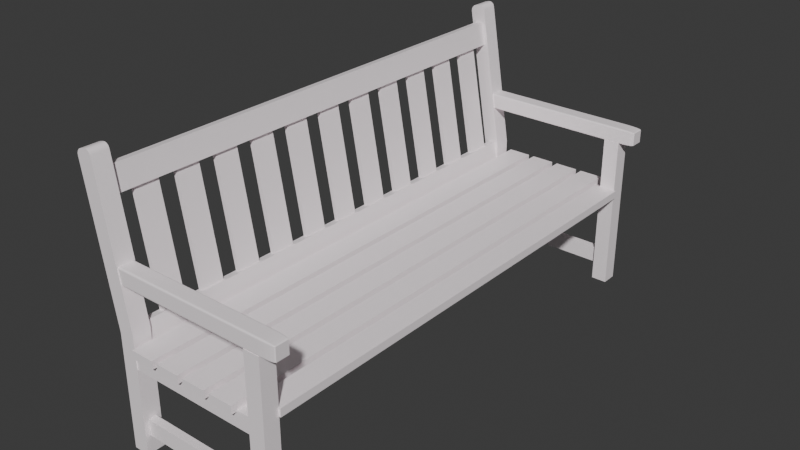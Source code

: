 # Source: skameika.blend  (saved by Blender 4.0.36; exported with 4.5.12 LTS)
import bpy
from mathutils import Matrix  # noqa: F401  (used for matrix-valued properties, if any)

bpy.ops.wm.read_factory_settings(use_empty=True)
scene = bpy.context.scene
scene.name = 'Scene'

# ---- collections
col_collection = bpy.data.collections.new('Collection'); scene.collection.children.link(col_collection)

# ---- materials (node trees are filled in below, after node groups)
mat_material = bpy.data.materials.new('Material')
mat_material.alpha_threshold = 0.0
mat_material.use_transparent_shadow = False
mat_material.roughness = 0.5
mat_material.line_color = (0.0, 0.0, 0.0, 1.0)

# ---- node groups
ng_auto_smooth = bpy.data.node_groups.new('Auto Smooth', 'GeometryNodeTree')
_s = ng_auto_smooth.interface.new_socket(name='Geometry', in_out='OUTPUT', socket_type='NodeSocketGeometry')
_s = ng_auto_smooth.interface.new_socket(name='Geometry', in_out='INPUT', socket_type='NodeSocketGeometry')
_s = ng_auto_smooth.interface.new_socket(name='Angle', in_out='INPUT', socket_type='NodeSocketFloat')
_s.subtype = 'ANGLE'
_s.min_value = 0.0
_s.max_value = 3.142
ng_auto_smooth.is_modifier = True
_N = ng_auto_smooth.nodes; _L = ng_auto_smooth.links
n0 = _N.new('NodeGroupOutput'); n0.name = 'Group Output'; n0.location = (480, -100)
n1 = _N.new('NodeGroupInput'); n1.name = 'Group Input'; n1.location = (-420, -300)
n2 = _N.new('NodeGroupInput'); n2.name = 'Group Input.001'; n2.location = (-60, -100)
n3 = _N.new('GeometryNodeSetShadeSmooth'); n3.name = 'Set Shade Smooth'; n3.location = (120, -100)
n3.domain = 'EDGE'
n4 = _N.new('GeometryNodeSetShadeSmooth'); n4.name = 'Set Shade Smooth.001'; n4.location = (300, -100)
n5 = _N.new('GeometryNodeInputMeshEdgeAngle'); n5.name = 'Edge Angle'; n5.location = (-420, -220)
n6 = _N.new('GeometryNodeInputEdgeSmooth'); n6.name = 'Is Edge Smooth'; n6.location = (-60, -160)
n7 = _N.new('GeometryNodeInputShadeSmooth'); n7.name = 'Is Face Smooth'; n7.location = (-240, -340)
n8 = _N.new('FunctionNodeBooleanMath'); n8.name = 'Boolean Math'; n8.location = (-60, -220)
n9 = _N.new('FunctionNodeCompare'); n9.name = 'Compare'; n9.location = (-240, -180)
n9.operation = 'LESS_EQUAL'
_L.new(n5.outputs[0], n9.inputs[0])
_L.new(n4.outputs[0], n0.inputs[0])
_L.new(n1.outputs[1], n9.inputs[1])
_L.new(n9.outputs[0], n8.inputs[0])
_L.new(n7.outputs[0], n8.inputs[1])
_L.new(n2.outputs[0], n3.inputs[0])
_L.new(n6.outputs[0], n3.inputs[1])
_L.new(n3.outputs[0], n4.inputs[0])
_L.new(n8.outputs[0], n3.inputs[2])
n0.is_active_output = True

# ---- material node trees
mat_material.use_nodes = True; mat_material.node_tree.nodes.clear()
_N = mat_material.node_tree.nodes; _L = mat_material.node_tree.links
n0 = _N.new('ShaderNodeOutputMaterial'); n0.name = 'Material Output'; n0.location = (300, 300)
n1 = _N.new('ShaderNodeBsdfPrincipled'); n1.name = 'Principled BSDF'; n1.location = (10, 300)
n1.inputs[0].default_value = (1.0, 0.9234, 0.9526, 1.0)
n1.inputs[3].default_value = 1.45
_L.new(n1.outputs[0], n0.inputs[0])
n0.is_active_output = True

# ---- world
world_world = bpy.data.worlds.new('World'); scene.world = world_world
world_world.use_nodes = True; world_world.node_tree.nodes.clear()
_N = world_world.node_tree.nodes; _L = world_world.node_tree.links
n0 = _N.new('ShaderNodeOutputWorld'); n0.name = 'World Output'; n0.location = (300, 300)
n1 = _N.new('ShaderNodeBackground'); n1.name = 'Background'; n1.location = (10, 300)
n1.inputs[0].default_value = (0.05088, 0.05088, 0.05088, 1.0)
_L.new(n1.outputs[0], n0.inputs[0])
n0.is_active_output = True
world_world.color = (0.05088, 0.05088, 0.05088)
world_world.use_sun_shadow = False
world_world.sun_shadow_jitter_overblur = 0.0

# ---- meshes
me_cube = bpy.data.meshes.new('Cube')
me_cube.from_pydata([(1.0, 1.0, 1.0), (1.0, 1.0, -1.0), (1.0, -1.0, 1.0), (1.0, -1.0, -1.0), (-1.0, 1.0, 1.0), (-1.0, 1.0, -1.0), (-1.0, -1.0, 1.0), (-1.0, -1.0, -1.0)], [], [(0, 4, 6, 2), (3, 2, 6, 7), (7, 6, 4, 5), (5, 1, 3, 7), (1, 0, 2, 3), (5, 4, 0, 1)])
_uv = me_cube.uv_layers.new(name='UVMap')
_uv.uv.foreach_set('vector', [0.625, 0.5, 0.875, 0.5, 0.875, 0.75, 0.625, 0.75, 0.375, 0.75, 0.625, 0.75, 0.625, 1.0, 0.375, 1.0, 0.375, 0.0, 0.625, 0.0, 0.625, 0.25, 0.375, 0.25, 0.125, 0.5, 0.375, 0.5, 0.375, 0.75, 0.125, 0.75, 0.375, 0.5, 0.625, 0.5, 0.625, 0.75, 0.375, 0.75, 0.375, 0.25, 0.625, 0.25, 0.625, 0.5, 0.375, 0.5])
me_cube.materials.append(mat_material)
me_cube.use_mirror_vertex_groups = False
me_cube.update()
me_cube_001 = bpy.data.meshes.new('Cube.001')
me_cube_001.from_pydata([(1.0, 1.0, 1.0), (1.0, 1.0, -1.0), (1.0, -1.0, 1.0), (1.0, -1.0, -1.0), (-1.0, 1.0, 1.0), (-1.0, 1.0, -1.0), (-1.0, -1.0, 1.0), (-1.0, -1.0, -1.0)], [], [(0, 4, 6, 2), (3, 2, 6, 7), (7, 6, 4, 5), (5, 1, 3, 7), (1, 0, 2, 3), (5, 4, 0, 1)])
_uv = me_cube_001.uv_layers.new(name='UVMap')
_uv.uv.foreach_set('vector', [0.625, 0.5, 0.875, 0.5, 0.875, 0.75, 0.625, 0.75, 0.375, 0.75, 0.625, 0.75, 0.625, 1.0, 0.375, 1.0, 0.375, 0.0, 0.625, 0.0, 0.625, 0.25, 0.375, 0.25, 0.125, 0.5, 0.375, 0.5, 0.375, 0.75, 0.125, 0.75, 0.375, 0.5, 0.625, 0.5, 0.625, 0.75, 0.375, 0.75, 0.375, 0.25, 0.625, 0.25, 0.625, 0.5, 0.375, 0.5])
me_cube_001.materials.append(mat_material)
me_cube_001.use_mirror_vertex_groups = False
me_cube_001.update()
me_cube_002 = bpy.data.meshes.new('Cube.002')
me_cube_002.from_pydata([(-0.9473, 0.055, 0.7442), (-0.9457, 0.055, 0.004703), (-0.9473, -0.055, 0.7442), (-0.9457, -0.055, 0.004703), (-1.044, 0.055, 0.7192), (-1.046, 0.055, 0.004703), (-1.044, -0.055, 0.7192), (-1.046, -0.055, 0.004703), (-1.1, -0.055, 1.663), (-1.142, -0.055, 1.69), (-1.105, -0.055, 1.676), (-1.115, -0.055, 1.686), (-1.128, -0.055, 1.691), (-1.168, -0.055, 1.683), (-1.197, -0.055, 1.638), (-1.181, -0.055, 1.677), (-1.191, -0.055, 1.666), (-1.197, -0.055, 1.652), (-1.142, 0.055, 1.69), (-1.1, 0.055, 1.663), (-1.128, 0.055, 1.691), (-1.115, 0.055, 1.686), (-1.105, 0.055, 1.676), (-1.197, 0.055, 1.638), (-1.168, 0.055, 1.683), (-1.197, 0.055, 1.652), (-1.191, 0.055, 1.666), (-1.181, 0.055, 1.677)], [], [(0, 4, 23, 25, 26, 27, 24, 18, 20, 21, 22, 19), (3, 2, 6, 7), (7, 6, 4, 5), (5, 1, 3, 7), (1, 0, 2, 3), (5, 4, 0, 1), (2, 0, 19, 8), (4, 6, 14, 23), (18, 24, 13, 9), (18, 9, 12, 20), (20, 12, 11, 21), (21, 11, 10, 22), (22, 10, 8, 19), (13, 24, 27, 15), (15, 27, 26, 16), (16, 26, 25, 17), (17, 25, 23, 14), (6, 2, 8, 10, 11, 12, 9, 13, 15, 16, 17, 14)])
me_cube_002.polygons.foreach_set('use_smooth', [True] * 18)
_uv = me_cube_002.uv_layers.new(name='UVMap')
_uv.uv.foreach_set('vector', [0.625, 0.5, 0.625, 0.25, 0.625, 0.25, 0.625, 0.257, 0.625, 0.277, 0.625, 0.3068, 0.625, 0.342, 0.625, 0.408, 0.625, 0.4432, 0.625, 0.473, 0.625, 0.493, 0.625, 0.5, 0.375, 0.75, 0.625, 0.75, 0.625, 1.0, 0.375, 1.0, 0.375, 0.0, 0.625, 0.0, 0.625, 0.25, 0.375, 0.25, 0.125, 0.5, 0.375, 0.5, 0.375, 0.75, 0.125, 0.75, 0.375, 0.5, 0.625, 0.5, 0.625, 0.75, 0.375, 0.75, 0.375, 0.25, 0.625, 0.25, 0.625, 0.5, 0.375, 0.5, 0.625, 0.75, 0.625, 0.5, 0.625, 0.5, 0.625, 0.75, 0.625, 0.25, 0.625, 0.0, 0.625, 0.0, 0.625, 0.25, 0.717, 0.5, 0.783, 0.5, 0.783, 0.75, 0.717, 0.75, 0.717, 0.5, 0.717, 0.75, 0.6824, 0.75, 0.6824, 0.5, 0.6824, 0.5, 0.6824, 0.75, 0.625, 0.75, 0.625, 0.5, 0.625, 0.5, 0.625, 0.75, 0.625, 0.75, 0.625, 0.5, 0.625, 0.5, 0.625, 0.75, 0.625, 0.75, 0.625, 0.5, 0.783, 0.75, 0.783, 0.5, 0.8188, 0.5, 0.8188, 0.75, 0.8188, 0.75, 0.8188, 0.5, 0.875, 0.5, 0.875, 0.75, 0.625, 0.0, 0.625, 0.25, 0.625, 0.25, 0.625, 0.0, 0.625, 0.0, 0.625, 0.25, 0.625, 0.25, 0.625, 0.0, 0.625, 1.0, 0.625, 0.75, 0.625, 0.75, 0.625, 0.757, 0.625, 0.777, 0.625, 0.8068, 0.625, 0.842, 0.625, 0.908, 0.625, 0.9432, 0.625, 0.973, 0.625, 0.993, 0.625, 1.0])
me_cube_002.materials.append(mat_material)
me_cube_002.use_mirror_vertex_groups = False
me_cube_002.update()
me_cube_003 = bpy.data.meshes.new('Cube.003')
me_cube_003.from_pydata([(-0.9473, 3.151, 0.7442), (-0.9457, 3.151, 0.004703), (-0.9473, 3.041, 0.7442), (-0.9457, 3.041, 0.004703), (-1.044, 3.151, 0.7192), (-1.046, 3.151, 0.004703), (-1.044, 3.041, 0.7192), (-1.046, 3.041, 0.004703), (-1.1, 3.041, 1.663), (-1.142, 3.041, 1.69), (-1.105, 3.041, 1.676), (-1.115, 3.041, 1.686), (-1.128, 3.041, 1.691), (-1.168, 3.041, 1.683), (-1.197, 3.041, 1.638), (-1.181, 3.041, 1.677), (-1.191, 3.041, 1.666), (-1.197, 3.041, 1.652), (-1.142, 3.151, 1.69), (-1.1, 3.151, 1.663), (-1.128, 3.151, 1.691), (-1.115, 3.151, 1.686), (-1.105, 3.151, 1.676), (-1.197, 3.151, 1.638), (-1.168, 3.151, 1.683), (-1.197, 3.151, 1.652), (-1.191, 3.151, 1.666), (-1.181, 3.151, 1.677)], [], [(4, 6, 14, 23), (3, 2, 6, 7), (7, 6, 4, 5), (5, 1, 3, 7), (1, 0, 2, 3), (5, 4, 0, 1), (2, 0, 19, 8), (18, 24, 13, 9), (0, 4, 23, 25, 26, 27, 24, 18, 20, 21, 22, 19), (18, 9, 12, 20), (20, 12, 11, 21), (21, 11, 10, 22), (22, 10, 8, 19), (13, 24, 27, 15), (15, 27, 26, 16), (16, 26, 25, 17), (17, 25, 23, 14), (6, 2, 8, 10, 11, 12, 9, 13, 15, 16, 17, 14)])
me_cube_003.polygons.foreach_set('use_smooth', [True] * 18)
_uv = me_cube_003.uv_layers.new(name='UVMap')
_uv.uv.foreach_set('vector', [0.625, 0.25, 0.625, 0.0, 0.625, 0.0, 0.625, 0.25, 0.375, 0.75, 0.625, 0.75, 0.625, 1.0, 0.375, 1.0, 0.375, 0.0, 0.625, 0.0, 0.625, 0.25, 0.375, 0.25, 0.125, 0.5, 0.375, 0.5, 0.375, 0.75, 0.125, 0.75, 0.375, 0.5, 0.625, 0.5, 0.625, 0.75, 0.375, 0.75, 0.375, 0.25, 0.625, 0.25, 0.625, 0.5, 0.375, 0.5, 0.625, 0.75, 0.625, 0.5, 0.625, 0.5, 0.625, 0.75, 0.717, 0.5, 0.783, 0.5, 0.783, 0.75, 0.717, 0.75, 0.625, 0.5, 0.625, 0.25, 0.625, 0.25, 0.625, 0.257, 0.625, 0.277, 0.625, 0.3068, 0.625, 0.342, 0.625, 0.408, 0.625, 0.4432, 0.625, 0.473, 0.625, 0.493, 0.625, 0.5, 0.717, 0.5, 0.717, 0.75, 0.6824, 0.75, 0.6824, 0.5, 0.6824, 0.5, 0.6824, 0.75, 0.625, 0.75, 0.625, 0.5, 0.625, 0.5, 0.625, 0.75, 0.625, 0.75, 0.625, 0.5, 0.625, 0.5, 0.625, 0.75, 0.625, 0.75, 0.625, 0.5, 0.783, 0.75, 0.783, 0.5, 0.8188, 0.5, 0.8188, 0.75, 0.8188, 0.75, 0.8188, 0.5, 0.875, 0.5, 0.875, 0.75, 0.625, 0.0, 0.625, 0.25, 0.625, 0.25, 0.625, 0.0, 0.625, 0.0, 0.625, 0.25, 0.625, 0.25, 0.625, 0.0, 0.625, 1.0, 0.625, 0.75, 0.625, 0.75, 0.625, 0.757, 0.625, 0.777, 0.625, 0.8068, 0.625, 0.842, 0.625, 0.908, 0.625, 0.9432, 0.625, 0.973, 0.625, 0.993, 0.625, 1.0])
me_cube_003.materials.append(mat_material)
me_cube_003.use_mirror_vertex_groups = False
me_cube_003.update()
me_cube_004 = bpy.data.meshes.new('Cube.004')
me_cube_004.from_pydata([(1.0, 1.0, 1.0), (1.0, 1.0, -1.0), (1.0, -1.0, 1.0), (1.0, -1.0, -1.0), (-1.0, 1.0, 1.0), (-1.0, 1.0, -1.0), (-1.0, -1.0, 1.0), (-1.0, -1.0, -1.0)], [], [(0, 4, 6, 2), (3, 2, 6, 7), (7, 6, 4, 5), (5, 1, 3, 7), (1, 0, 2, 3), (5, 4, 0, 1)])
_uv = me_cube_004.uv_layers.new(name='UVMap')
_uv.uv.foreach_set('vector', [0.625, 0.5, 0.875, 0.5, 0.875, 0.75, 0.625, 0.75, 0.375, 0.75, 0.625, 0.75, 0.625, 1.0, 0.375, 1.0, 0.375, 0.0, 0.625, 0.0, 0.625, 0.25, 0.375, 0.25, 0.125, 0.5, 0.375, 0.5, 0.375, 0.75, 0.125, 0.75, 0.375, 0.5, 0.625, 0.5, 0.625, 0.75, 0.375, 0.75, 0.375, 0.25, 0.625, 0.25, 0.625, 0.5, 0.375, 0.5])
me_cube_004.materials.append(mat_material)
me_cube_004.use_mirror_vertex_groups = False
me_cube_004.update()
me_cube_005 = bpy.data.meshes.new('Cube.005')
me_cube_005.from_pydata([(1.0, 1.0, 1.0), (1.0, 1.0, -1.0), (1.0, -1.0, 1.0), (1.0, -1.0, -1.0), (-1.0, 1.0, 1.0), (-1.0, 1.0, -1.0), (-1.0, -1.0, 1.0), (-1.0, -1.0, -1.0)], [], [(0, 4, 6, 2), (3, 2, 6, 7), (7, 6, 4, 5), (5, 1, 3, 7), (1, 0, 2, 3), (5, 4, 0, 1)])
_uv = me_cube_005.uv_layers.new(name='UVMap')
_uv.uv.foreach_set('vector', [0.625, 0.5, 0.875, 0.5, 0.875, 0.75, 0.625, 0.75, 0.375, 0.75, 0.625, 0.75, 0.625, 1.0, 0.375, 1.0, 0.375, 0.0, 0.625, 0.0, 0.625, 0.25, 0.375, 0.25, 0.125, 0.5, 0.375, 0.5, 0.375, 0.75, 0.125, 0.75, 0.375, 0.5, 0.625, 0.5, 0.625, 0.75, 0.375, 0.75, 0.375, 0.25, 0.625, 0.25, 0.625, 0.5, 0.375, 0.5])
me_cube_005.materials.append(mat_material)
me_cube_005.use_mirror_vertex_groups = False
me_cube_005.update()
me_cube_006 = bpy.data.meshes.new('Cube.006')
me_cube_006.from_pydata([(1.0, 1.0, 1.0), (1.0, 1.0, -1.0), (1.0, -1.0, 1.0), (1.0, -1.0, -1.0), (-1.0, 1.0, 1.0), (-1.0, 1.0, -1.0), (-1.0, -1.0, 1.0), (-1.0, -1.0, -1.0)], [], [(0, 4, 6, 2), (3, 2, 6, 7), (7, 6, 4, 5), (5, 1, 3, 7), (1, 0, 2, 3), (5, 4, 0, 1)])
_uv = me_cube_006.uv_layers.new(name='UVMap')
_uv.uv.foreach_set('vector', [0.625, 0.5, 0.875, 0.5, 0.875, 0.75, 0.625, 0.75, 0.375, 0.75, 0.625, 0.75, 0.625, 1.0, 0.375, 1.0, 0.375, 0.0, 0.625, 0.0, 0.625, 0.25, 0.375, 0.25, 0.125, 0.5, 0.375, 0.5, 0.375, 0.75, 0.125, 0.75, 0.375, 0.5, 0.625, 0.5, 0.625, 0.75, 0.375, 0.75, 0.375, 0.25, 0.625, 0.25, 0.625, 0.5, 0.375, 0.5])
me_cube_006.materials.append(mat_material)
me_cube_006.use_mirror_vertex_groups = False
me_cube_006.update()
me_cube_007 = bpy.data.meshes.new('Cube.007')
me_cube_007.from_pydata([(1.004, 1.0, 0.7986), (1.0, 1.0, -1.0), (1.004, -1.0, 0.7986), (1.0, -1.0, -1.0), (-0.9964, 1.0, 0.7986), (-1.0, 1.0, -1.0), (-0.9964, -1.0, 0.7986), (-1.0, -1.0, -1.0)], [], [(0, 4, 6, 2), (3, 2, 6, 7), (7, 6, 4, 5), (5, 1, 3, 7), (1, 0, 2, 3), (5, 4, 0, 1)])
_uv = me_cube_007.uv_layers.new(name='UVMap')
_uv.uv.foreach_set('vector', [0.625, 0.5, 0.875, 0.5, 0.875, 0.75, 0.625, 0.75, 0.375, 0.75, 0.625, 0.75, 0.625, 1.0, 0.375, 1.0, 0.375, 0.0, 0.625, 0.0, 0.625, 0.25, 0.375, 0.25, 0.125, 0.5, 0.375, 0.5, 0.375, 0.75, 0.125, 0.75, 0.375, 0.5, 0.625, 0.5, 0.625, 0.75, 0.375, 0.75, 0.375, 0.25, 0.625, 0.25, 0.625, 0.5, 0.375, 0.5])
me_cube_007.materials.append(mat_material)
me_cube_007.use_mirror_vertex_groups = False
me_cube_007.update()
me_cube_008 = bpy.data.meshes.new('Cube.008')
me_cube_008.from_pydata([(1.004, 1.0, 0.7986), (1.0, 1.0, -1.0), (1.004, -1.0, 0.7986), (1.0, -1.0, -1.0), (-0.9964, 1.0, 0.7986), (-1.0, 1.0, -1.0), (-0.9964, -1.0, 0.7986), (-1.0, -1.0, -1.0)], [], [(0, 4, 6, 2), (3, 2, 6, 7), (7, 6, 4, 5), (5, 1, 3, 7), (1, 0, 2, 3), (5, 4, 0, 1)])
_uv = me_cube_008.uv_layers.new(name='UVMap')
_uv.uv.foreach_set('vector', [0.625, 0.5, 0.875, 0.5, 0.875, 0.75, 0.625, 0.75, 0.375, 0.75, 0.625, 0.75, 0.625, 1.0, 0.375, 1.0, 0.375, 0.0, 0.625, 0.0, 0.625, 0.25, 0.375, 0.25, 0.125, 0.5, 0.375, 0.5, 0.375, 0.75, 0.125, 0.75, 0.375, 0.5, 0.625, 0.5, 0.625, 0.75, 0.375, 0.75, 0.375, 0.25, 0.625, 0.25, 0.625, 0.5, 0.375, 0.5])
me_cube_008.materials.append(mat_material)
me_cube_008.use_mirror_vertex_groups = False
me_cube_008.update()
me_cube_009 = bpy.data.meshes.new('Cube.009')
me_cube_009.from_pydata([(-1.5, 1.0, 1.086), (-1.5, 1.0, -1.087), (-1.5, -1.0, 1.086), (-1.5, -1.0, -1.087), (-3.5, 1.0, 1.086), (-3.5, 1.0, -1.087), (-3.5, -1.0, 1.086), (-3.5, -1.0, -1.087), (-4.0, 1.0, 1.086), (-4.0, 1.0, -1.087), (-4.0, -1.0, 1.086), (-4.0, -1.0, -1.087), (-6.0, 1.0, 1.086), (-6.0, 1.0, -1.087), (-6.0, -1.0, 1.086), (-6.0, -1.0, -1.087), (-6.5, 1.0, 1.086), (-6.5, 1.0, -1.087), (-6.5, -1.0, 1.086), (-6.5, -1.0, -1.087), (-8.5, 1.0, 1.086), (-8.5, 1.0, -1.087), (-8.5, -1.0, 1.086), (-8.5, -1.0, -1.087), (-9.0, 1.0, 1.086), (-9.0, 1.0, -1.087), (-9.0, -1.0, 1.086), (-9.0, -1.0, -1.087), (-11.0, 1.0, 1.086), (-11.0, 1.0, -1.087), (-11.0, -1.0, 1.086), (-11.0, -1.0, -1.087)], [], [(0, 4, 6, 2), (3, 2, 6, 7), (7, 6, 4, 5), (5, 1, 3, 7), (1, 0, 2, 3), (5, 4, 0, 1), (8, 12, 14, 10), (11, 10, 14, 15), (15, 14, 12, 13), (13, 9, 11, 15), (9, 8, 10, 11), (13, 12, 8, 9), (16, 20, 22, 18), (19, 18, 22, 23), (23, 22, 20, 21), (21, 17, 19, 23), (17, 16, 18, 19), (21, 20, 16, 17), (24, 28, 30, 26), (27, 26, 30, 31), (31, 30, 28, 29), (29, 25, 27, 31), (25, 24, 26, 27), (29, 28, 24, 25)])
_uv = me_cube_009.uv_layers.new(name='UVMap')
_uv.uv.foreach_set('vector', [0.625, 0.5, 0.875, 0.5, 0.875, 0.75, 0.625, 0.75, 0.375, 0.75, 0.625, 0.75, 0.625, 1.0, 0.375, 1.0, 0.375, 0.0, 0.625, 0.0, 0.625, 0.25, 0.375, 0.25, 0.125, 0.5, 0.375, 0.5, 0.375, 0.75, 0.125, 0.75, 0.375, 0.5, 0.625, 0.5, 0.625, 0.75, 0.375, 0.75, 0.375, 0.25, 0.625, 0.25, 0.625, 0.5, 0.375, 0.5, 0.625, 0.5, 0.875, 0.5, 0.875, 0.75, 0.625, 0.75, 0.375, 0.75, 0.625, 0.75, 0.625, 1.0, 0.375, 1.0, 0.375, 0.0, 0.625, 0.0, 0.625, 0.25, 0.375, 0.25, 0.125, 0.5, 0.375, 0.5, 0.375, 0.75, 0.125, 0.75, 0.375, 0.5, 0.625, 0.5, 0.625, 0.75, 0.375, 0.75, 0.375, 0.25, 0.625, 0.25, 0.625, 0.5, 0.375, 0.5, 0.625, 0.5, 0.875, 0.5, 0.875, 0.75, 0.625, 0.75, 0.375, 0.75, 0.625, 0.75, 0.625, 1.0, 0.375, 1.0, 0.375, 0.0, 0.625, 0.0, 0.625, 0.25, 0.375, 0.25, 0.125, 0.5, 0.375, 0.5, 0.375, 0.75, 0.125, 0.75, 0.375, 0.5, 0.625, 0.5, 0.625, 0.75, 0.375, 0.75, 0.375, 0.25, 0.625, 0.25, 0.625, 0.5, 0.375, 0.5, 0.625, 0.5, 0.875, 0.5, 0.875, 0.75, 0.625, 0.75, 0.375, 0.75, 0.625, 0.75, 0.625, 1.0, 0.375, 1.0, 0.375, 0.0, 0.625, 0.0, 0.625, 0.25, 0.375, 0.25, 0.125, 0.5, 0.375, 0.5, 0.375, 0.75, 0.125, 0.75, 0.375, 0.5, 0.625, 0.5, 0.625, 0.75, 0.375, 0.75, 0.375, 0.25, 0.625, 0.25, 0.625, 0.5, 0.375, 0.5])
me_cube_009.materials.append(mat_material)
me_cube_009.use_mirror_vertex_groups = False
me_cube_009.update()
me_cube_010 = bpy.data.meshes.new('Cube.010')
me_cube_010.from_pydata([(1.0, 1.0, 1.0), (1.0, 1.0, -1.0), (1.0, -1.0, 1.0), (1.0, -1.0, -1.0), (-1.0, 1.0, 1.0), (-1.0, 1.0, -1.0), (-1.0, -1.0, 1.0), (-1.0, -1.0, -1.0)], [], [(0, 4, 6, 2), (3, 2, 6, 7), (7, 6, 4, 5), (5, 1, 3, 7), (1, 0, 2, 3), (5, 4, 0, 1)])
_uv = me_cube_010.uv_layers.new(name='UVMap')
_uv.uv.foreach_set('vector', [0.625, 0.5, 0.875, 0.5, 0.875, 0.75, 0.625, 0.75, 0.375, 0.75, 0.625, 0.75, 0.625, 1.0, 0.375, 1.0, 0.375, 0.0, 0.625, 0.0, 0.625, 0.25, 0.375, 0.25, 0.125, 0.5, 0.375, 0.5, 0.375, 0.75, 0.125, 0.75, 0.375, 0.5, 0.625, 0.5, 0.625, 0.75, 0.375, 0.75, 0.375, 0.25, 0.625, 0.25, 0.625, 0.5, 0.375, 0.5])
me_cube_010.materials.append(mat_material)
me_cube_010.use_mirror_vertex_groups = False
me_cube_010.update()
me_cube_011 = bpy.data.meshes.new('Cube.011')
me_cube_011.from_pydata([(1.004, 1.0, 0.7986), (1.0, 1.0, -1.0), (1.004, -1.0, 0.7986), (1.0, -1.0, -1.0), (-0.9964, 1.0, 0.7986), (-1.0, 1.0, -1.0), (-0.9964, -1.0, 0.7986), (-1.0, -1.0, -1.0)], [], [(0, 4, 6, 2), (3, 2, 6, 7), (7, 6, 4, 5), (5, 1, 3, 7), (1, 0, 2, 3), (5, 4, 0, 1)])
_uv = me_cube_011.uv_layers.new(name='UVMap')
_uv.uv.foreach_set('vector', [0.625, 0.5, 0.875, 0.5, 0.875, 0.75, 0.625, 0.75, 0.375, 0.75, 0.625, 0.75, 0.625, 1.0, 0.375, 1.0, 0.375, 0.0, 0.625, 0.0, 0.625, 0.25, 0.375, 0.25, 0.125, 0.5, 0.375, 0.5, 0.375, 0.75, 0.125, 0.75, 0.375, 0.5, 0.625, 0.5, 0.625, 0.75, 0.375, 0.75, 0.375, 0.25, 0.625, 0.25, 0.625, 0.5, 0.375, 0.5])
me_cube_011.materials.append(mat_material)
me_cube_011.use_mirror_vertex_groups = False
me_cube_011.update()
me_cube_012 = bpy.data.meshes.new('Cube.012')
me_cube_012.from_pydata([(1.004, 1.0, 0.7986), (1.0, 1.0, -1.0), (1.004, -1.0, 0.7986), (1.0, -1.0, -1.0), (-0.9964, 1.0, 0.7986), (-1.0, 1.0, -1.0), (-0.9964, -1.0, 0.7986), (-1.0, -1.0, -1.0)], [], [(0, 4, 6, 2), (3, 2, 6, 7), (7, 6, 4, 5), (5, 1, 3, 7), (1, 0, 2, 3), (5, 4, 0, 1)])
_uv = me_cube_012.uv_layers.new(name='UVMap')
_uv.uv.foreach_set('vector', [0.625, 0.5, 0.875, 0.5, 0.875, 0.75, 0.625, 0.75, 0.375, 0.75, 0.625, 0.75, 0.625, 1.0, 0.375, 1.0, 0.375, 0.0, 0.625, 0.0, 0.625, 0.25, 0.375, 0.25, 0.125, 0.5, 0.375, 0.5, 0.375, 0.75, 0.125, 0.75, 0.375, 0.5, 0.625, 0.5, 0.625, 0.75, 0.375, 0.75, 0.375, 0.25, 0.625, 0.25, 0.625, 0.5, 0.375, 0.5])
me_cube_012.materials.append(mat_material)
me_cube_012.use_mirror_vertex_groups = False
me_cube_012.update()
me_cube_013 = bpy.data.meshes.new('Cube.013')
me_cube_013.from_pydata([(1.002, 0.8064, 0.9029), (0.8081, 1.0, 0.9029), (0.987, 0.8805, 0.9029), (0.945, 0.9433, 0.9029), (0.8822, 0.9853, 0.9029), (0.8108, 0.8064, -1.246), (0.8105, 1.0, -1.053), (1.004, 0.8064, -1.053), (0.8107, 0.8805, -1.232), (0.8107, 0.9433, -1.19), (0.8848, 0.8064, -1.232), (0.8867, 0.8823, -1.214), (0.8828, 0.9334, -1.18), (0.9224, 0.9182, -1.165), (0.8846, 0.9853, -1.053), (0.9474, 0.9433, -1.053), (0.8106, 0.9853, -1.127), (0.8866, 0.9675, -1.129), (0.9377, 0.9334, -1.125), (0.9895, 0.8064, -1.127), (0.9476, 0.8064, -1.19), (0.9894, 0.8805, -1.053), (0.9717, 0.8823, -1.129), (0.9377, 0.8785, -1.18), (0.8081, -1.0, 0.9029), (1.002, -0.8064, 0.9029), (0.8822, -0.9853, 0.9029), (0.945, -0.9433, 0.9029), (0.987, -0.8805, 0.9029), (1.004, -0.8064, -1.053), (0.8105, -1.0, -1.053), (0.8108, -0.8064, -1.246), (0.9894, -0.8805, -1.053), (0.9474, -0.9433, -1.053), (0.9895, -0.8064, -1.127), (0.9717, -0.8823, -1.129), (0.9377, -0.9334, -1.125), (0.9224, -0.9182, -1.165), (0.8106, -0.9853, -1.127), (0.8107, -0.9433, -1.19), (0.8846, -0.9853, -1.053), (0.8866, -0.9675, -1.129), (0.8828, -0.9334, -1.18), (0.8848, -0.8064, -1.232), (0.9476, -0.8064, -1.19), (0.8107, -0.8805, -1.232), (0.8867, -0.8823, -1.214), (0.9377, -0.8785, -1.18), (-0.8047, 1.0, 0.9029), (-0.9983, 0.8064, 0.9029), (-0.8788, 0.9853, 0.9029), (-0.9416, 0.9433, 0.9029), (-0.9835, 0.8805, 0.9029), (-0.9959, 0.8064, -1.053), (-0.8022, 1.0, -1.053), (-0.802, 0.8064, -1.246), (-0.9811, 0.8805, -1.053), (-0.9392, 0.9433, -1.053), (-0.981, 0.8064, -1.127), (-0.9632, 0.8823, -1.129), (-0.9292, 0.9334, -1.125), (-0.9139, 0.9182, -1.165), (-0.8022, 0.9853, -1.127), (-0.8021, 0.9433, -1.19), (-0.8763, 0.9853, -1.053), (-0.8781, 0.9675, -1.129), (-0.8742, 0.9334, -1.18), (-0.8761, 0.8064, -1.232), (-0.939, 0.8064, -1.19), (-0.802, 0.8805, -1.232), (-0.878, 0.8823, -1.214), (-0.9292, 0.8785, -1.18), (-0.9983, -0.8064, 0.9029), (-0.8047, -1.0, 0.9029), (-0.9835, -0.8805, 0.9029), (-0.9416, -0.9433, 0.9029), (-0.8788, -0.9853, 0.9029), (-0.802, -0.8064, -1.246), (-0.8022, -1.0, -1.053), (-0.9959, -0.8064, -1.053), (-0.802, -0.8805, -1.232), (-0.8021, -0.9433, -1.19), (-0.8761, -0.8064, -1.232), (-0.878, -0.8823, -1.214), (-0.8742, -0.9334, -1.18), (-0.9139, -0.9182, -1.165), (-0.8763, -0.9853, -1.053), (-0.9392, -0.9433, -1.053), (-0.8022, -0.9853, -1.127), (-0.8781, -0.9675, -1.129), (-0.9292, -0.9334, -1.125), (-0.981, -0.8064, -1.127), (-0.939, -0.8064, -1.19), (-0.9811, -0.8805, -1.053), (-0.9632, -0.8823, -1.129), (-0.9292, -0.8785, -1.18)], [], [(55, 5, 31, 77), (79, 72, 49, 53), (30, 24, 73, 78), (0, 2, 3, 4, 1, 48, 50, 51, 52, 49, 72, 74, 75, 76, 73, 24, 26, 27, 28, 25), (7, 0, 25, 29), (5, 8, 11, 10), (8, 9, 12, 11), (10, 11, 23, 20), (11, 12, 13, 23), (6, 14, 17, 16), (14, 15, 18, 17), (16, 17, 12, 9), (17, 18, 13, 12), (7, 19, 22, 21), (19, 20, 23, 22), (21, 22, 18, 15), (22, 23, 13, 18), (29, 32, 35, 34), (32, 33, 36, 35), (34, 35, 47, 44), (35, 36, 37, 47), (30, 38, 41, 40), (38, 39, 42, 41), (40, 41, 36, 33), (41, 42, 37, 36), (31, 43, 46, 45), (43, 44, 47, 46), (45, 46, 42, 39), (46, 47, 37, 42), (53, 56, 59, 58), (56, 57, 60, 59), (58, 59, 71, 68), (59, 60, 61, 71), (54, 62, 65, 64), (62, 63, 66, 65), (64, 65, 60, 57), (65, 66, 61, 60), (55, 67, 70, 69), (67, 68, 71, 70), (69, 70, 66, 63), (70, 71, 61, 66), (77, 80, 83, 82), (80, 81, 84, 83), (82, 83, 95, 92), (83, 84, 85, 95), (78, 86, 89, 88), (86, 87, 90, 89), (88, 89, 84, 81), (89, 90, 85, 84), (79, 91, 94, 93), (91, 92, 95, 94), (93, 94, 90, 87), (94, 95, 85, 90), (55, 77, 82, 67), (67, 82, 92, 68), (68, 92, 91, 58), (58, 91, 79, 53), (5, 55, 69, 8), (8, 69, 63, 9), (9, 63, 62, 16), (16, 62, 54, 6), (0, 7, 21, 2), (2, 21, 15, 3), (3, 15, 14, 4), (4, 14, 6, 1), (78, 73, 76, 86), (86, 76, 75, 87), (87, 75, 74, 93), (93, 74, 72, 79), (24, 30, 40, 26), (26, 40, 33, 27), (27, 33, 32, 28), (28, 32, 29, 25), (48, 54, 64, 50), (50, 64, 57, 51), (51, 57, 56, 52), (52, 56, 53, 49), (77, 31, 45, 80), (80, 45, 39, 81), (81, 39, 38, 88), (88, 38, 30, 78), (31, 5, 10, 43), (43, 10, 20, 44), (44, 20, 19, 34), (34, 19, 7, 29), (54, 48, 1, 6)])
_uv = me_cube_013.uv_layers.new(name='UVMap')
_uv.uv.foreach_set('vector', [0.1492, 0.5242, 0.3508, 0.5242, 0.3508, 0.7258, 0.1492, 0.7258, 0.3975, 0.0242, 0.625, 0.0242, 0.625, 0.2258, 0.3975, 0.2258, 0.3975, 0.7742, 0.625, 0.7742, 0.625, 0.9758, 0.3975, 0.9758, 0.625, 0.5242, 0.6268, 0.5149, 0.6321, 0.5071, 0.6399, 0.5018, 0.6492, 0.5, 0.8508, 0.5, 0.8601, 0.5018, 0.8679, 0.5071, 0.8732, 0.5149, 0.875, 0.5242, 0.875, 0.7258, 0.8732, 0.7351, 0.8679, 0.7429, 0.8601, 0.7482, 0.8508, 0.75, 0.6492, 0.75, 0.6399, 0.7482, 0.6321, 0.7429, 0.6268, 0.7351, 0.625, 0.7258, 0.3975, 0.5242, 0.625, 0.5242, 0.625, 0.7258, 0.3975, 0.7258, 0.3508, 0.5242, 0.3508, 0.5149, 0.3603, 0.5147, 0.3601, 0.5242, 0.3508, 0.5149, 0.3508, 0.5, 0.3598, 0.5, 0.3603, 0.5147, 0.3601, 0.5242, 0.3603, 0.5147, 0.375, 0.5152, 0.375, 0.5242, 0.3603, 0.5147, 0.3598, 0.5, 0.3748, 0.5034, 0.375, 0.5152, 0.3975, 0.4758, 0.3975, 0.4851, 0.3887, 0.4853, 0.3889, 0.4758, 0.3975, 0.4851, 0.3975, 0.5, 0.3891, 0.5, 0.3887, 0.4853, 0.3889, 0.4758, 0.3887, 0.4853, 0.375, 0.4848, 0.375, 0.4758, 0.3887, 0.4853, 0.3891, 0.5, 0.3748, 0.5034, 0.375, 0.4848, 0.3975, 0.5242, 0.3889, 0.5242, 0.3887, 0.5147, 0.3975, 0.5149, 0.3889, 0.5242, 0.375, 0.5242, 0.375, 0.5152, 0.3887, 0.5147, 0.3975, 0.5149, 0.3887, 0.5147, 0.3891, 0.5, 0.3975, 0.5, 0.3887, 0.5147, 0.375, 0.5152, 0.3748, 0.5034, 0.3891, 0.5, 0.3975, 0.7258, 0.3975, 0.7351, 0.3887, 0.7353, 0.3889, 0.7258, 0.3975, 0.7351, 0.3975, 0.75, 0.3891, 0.75, 0.3887, 0.7353, 0.3889, 0.7258, 0.3887, 0.7353, 0.375, 0.7348, 0.375, 0.7258, 0.3887, 0.7353, 0.3891, 0.75, 0.3782, 0.75, 0.375, 0.7348, 0.3975, 0.7742, 0.3889, 0.7742, 0.3887, 0.7647, 0.3975, 0.7649, 0.3889, 0.7742, 0.375, 0.7742, 0.375, 0.7652, 0.3887, 0.7647, 0.3975, 0.7649, 0.3887, 0.7647, 0.3891, 0.75, 0.3975, 0.75, 0.3887, 0.7647, 0.375, 0.7652, 0.3782, 0.75, 0.3891, 0.75, 0.3508, 0.7258, 0.3601, 0.7258, 0.3603, 0.7353, 0.3508, 0.7351, 0.3601, 0.7258, 0.375, 0.7258, 0.375, 0.7348, 0.3603, 0.7353, 0.3508, 0.7351, 0.3603, 0.7353, 0.3598, 0.75, 0.3508, 0.75, 0.3603, 0.7353, 0.375, 0.7348, 0.3782, 0.75, 0.3598, 0.75, 0.3975, 0.2258, 0.3975, 0.2351, 0.3887, 0.2353, 0.3889, 0.2258, 0.3975, 0.2351, 0.3975, 0.25, 0.3891, 0.25, 0.3887, 0.2353, 0.3889, 0.2258, 0.3887, 0.2353, 0.375, 0.2348, 0.375, 0.2258, 0.3887, 0.2353, 0.3891, 0.25, 0.3845, 0.25, 0.375, 0.2348, 0.3975, 0.2742, 0.3889, 0.2742, 0.3887, 0.2647, 0.3975, 0.2649, 0.3889, 0.2742, 0.375, 0.2742, 0.375, 0.2652, 0.3887, 0.2647, 0.3975, 0.2649, 0.3887, 0.2647, 0.3891, 0.25, 0.3975, 0.25, 0.3887, 0.2647, 0.375, 0.2652, 0.375, 0.2602, 0.3891, 0.25, 0.1492, 0.5242, 0.1399, 0.5242, 0.1397, 0.5147, 0.1492, 0.5149, 0.1399, 0.5242, 0.125, 0.5242, 0.125, 0.5152, 0.1397, 0.5147, 0.1492, 0.5149, 0.1397, 0.5147, 0.1402, 0.5, 0.1492, 0.5, 0.1397, 0.5147, 0.125, 0.5152, 0.125, 0.5102, 0.1402, 0.5, 0.1492, 0.7258, 0.1492, 0.7351, 0.1397, 0.7353, 0.1399, 0.7258, 0.1492, 0.7351, 0.1492, 0.75, 0.1402, 0.75, 0.1397, 0.7353, 0.1399, 0.7258, 0.1397, 0.7353, 0.125, 0.7348, 0.125, 0.7258, 0.1397, 0.7353, 0.1402, 0.75, 0.1352, 0.75, 0.125, 0.7348, 0.3975, 0.9758, 0.3975, 0.9851, 0.3887, 0.9853, 0.3889, 0.9758, 0.3975, 0.9851, 0.3975, 1.0, 0.3891, 1.0, 0.3887, 0.9853, 0.3889, 0.9758, 0.3887, 0.9853, 0.375, 0.9848, 0.375, 0.9758, 0.3887, 0.9853, 0.3891, 1.0, 0.3845, 1.0, 0.375, 0.9848, 0.3975, 0.0242, 0.3889, 0.0242, 0.3887, 0.01471, 0.3975, 0.01494, 0.3889, 0.0242, 0.375, 0.0242, 0.375, 0.01519, 0.3887, 0.01471, 0.3975, 0.01494, 0.3887, 0.01471, 0.3891, 0.0, 0.3975, 0.0, 0.3887, 0.01471, 0.375, 0.01519, 0.375, 0.01023, 0.3891, 0.0, 0.1492, 0.5242, 0.1492, 0.7258, 0.1399, 0.7258, 0.1399, 0.5242, 0.1399, 0.5242, 0.1399, 0.7258, 0.125, 0.7258, 0.125, 0.5242, 0.375, 0.2258, 0.375, 0.0242, 0.3889, 0.0242, 0.3889, 0.2258, 0.3889, 0.2258, 0.3889, 0.0242, 0.3975, 0.0242, 0.3975, 0.2258, 0.3508, 0.5242, 0.1492, 0.5242, 0.1492, 0.5149, 0.3508, 0.5149, 0.3508, 0.5149, 0.1492, 0.5149, 0.1492, 0.5, 0.3508, 0.5, 0.375, 0.4758, 0.375, 0.2742, 0.3889, 0.2742, 0.3889, 0.4758, 0.3889, 0.4758, 0.3889, 0.2742, 0.3975, 0.2742, 0.3975, 0.4758, 0.625, 0.5242, 0.3975, 0.5242, 0.3975, 0.5149, 0.625, 0.5149, 0.625, 0.5149, 0.3975, 0.5149, 0.3975, 0.5, 0.625, 0.5, 0.625, 0.5, 0.3975, 0.5, 0.3975, 0.4851, 0.625, 0.4851, 0.625, 0.4851, 0.3975, 0.4851, 0.3975, 0.4758, 0.625, 0.4758, 0.3975, 0.9758, 0.625, 0.9758, 0.625, 0.9851, 0.3975, 0.9851, 0.3975, 0.9851, 0.625, 0.9851, 0.625, 1.0, 0.3975, 1.0, 0.3975, 0.0, 0.625, 0.0, 0.625, 0.01494, 0.3975, 0.01494, 0.3975, 0.01494, 0.625, 0.01494, 0.625, 0.0242, 0.3975, 0.0242, 0.625, 0.7742, 0.3975, 0.7742, 0.3975, 0.7649, 0.625, 0.7649, 0.625, 0.7649, 0.3975, 0.7649, 0.3975, 0.75, 0.625, 0.75, 0.625, 0.75, 0.3975, 0.75, 0.3975, 0.7351, 0.625, 0.7351, 0.625, 0.7351, 0.3975, 0.7351, 0.3975, 0.7258, 0.625, 0.7258, 0.625, 0.2742, 0.3975, 0.2742, 0.3975, 0.2649, 0.625, 0.2649, 0.625, 0.2649, 0.3975, 0.2649, 0.3975, 0.25, 0.625, 0.25, 0.625, 0.25, 0.3975, 0.25, 0.3975, 0.2351, 0.625, 0.2351, 0.625, 0.2351, 0.3975, 0.2351, 0.3975, 0.2258, 0.625, 0.2258, 0.1492, 0.7258, 0.3508, 0.7258, 0.3508, 0.7351, 0.1492, 0.7351, 0.1492, 0.7351, 0.3508, 0.7351, 0.3508, 0.75, 0.1492, 0.75, 0.375, 0.9758, 0.375, 0.7742, 0.3889, 0.7742, 0.3889, 0.9758, 0.3889, 0.9758, 0.3889, 0.7742, 0.3975, 0.7742, 0.3975, 0.9758, 0.3508, 0.7258, 0.3508, 0.5242, 0.3601, 0.5242, 0.3601, 0.7258, 0.3601, 0.7258, 0.3601, 0.5242, 0.375, 0.5242, 0.375, 0.7258, 0.375, 0.7258, 0.375, 0.5242, 0.3889, 0.5242, 0.3889, 0.7258, 0.3889, 0.7258, 0.3889, 0.5242, 0.3975, 0.5242, 0.3975, 0.7258, 0.3975, 0.2742, 0.625, 0.2742, 0.625, 0.4758, 0.3975, 0.4758])
me_cube_013.materials.append(mat_material)
me_cube_013.use_mirror_vertex_groups = False
me_cube_013.update()
me_cube_014 = bpy.data.meshes.new('Cube.014')
me_cube_014.from_pydata([(0.998, 0.8064, 1.62), (0.8044, 1.0, 1.62), (0.9833, 0.8805, 1.62), (0.9413, 0.9433, 1.62), (0.8785, 0.9853, 1.62), (0.807, 0.8064, -0.5292), (0.8068, 1.0, -0.3356), (1.0, 0.8064, -0.3356), (0.807, 0.8805, -0.5145), (0.807, 0.9433, -0.4725), (0.8811, 0.8064, -0.5145), (0.8829, 0.8823, -0.4967), (0.8791, 0.9334, -0.4626), (0.9187, 0.9182, -0.4474), (0.8809, 0.9853, -0.3356), (0.9437, 0.9433, -0.3356), (0.8069, 0.9853, -0.4097), (0.8828, 0.9675, -0.4115), (0.9339, 0.9334, -0.4077), (0.9858, 0.8064, -0.4097), (0.9439, 0.8064, -0.4725), (0.9857, 0.8805, -0.3356), (0.968, 0.8823, -0.4115), (0.934, 0.8785, -0.4626), (0.8044, -1.0, 1.62), (0.998, -0.8064, 1.62), (0.8785, -0.9853, 1.62), (0.9413, -0.9433, 1.62), (0.9833, -0.8805, 1.62), (1.0, -0.8064, -0.3356), (0.8068, -1.0, -0.3356), (0.807, -0.8064, -0.5292), (0.9857, -0.8805, -0.3356), (0.9437, -0.9433, -0.3356), (0.9858, -0.8064, -0.4097), (0.968, -0.8823, -0.4115), (0.9339, -0.9334, -0.4077), (0.9187, -0.9182, -0.4474), (0.8069, -0.9853, -0.4097), (0.807, -0.9433, -0.4725), (0.8809, -0.9853, -0.3356), (0.8828, -0.9675, -0.4115), (0.8791, -0.9334, -0.4626), (0.8811, -0.8064, -0.5145), (0.9439, -0.8064, -0.4725), (0.807, -0.8805, -0.5145), (0.8829, -0.8823, -0.4967), (0.934, -0.8785, -0.4626), (-0.8084, 1.0, 1.62), (-1.002, 0.8064, 1.62), (-0.8825, 0.9853, 1.62), (-0.9453, 0.9433, 1.62), (-0.9873, 0.8805, 1.62), (-0.9996, 0.8064, -0.3356), (-0.806, 1.0, -0.3356), (-0.8057, 0.8064, -0.5292), (-0.9848, 0.8805, -0.3356), (-0.9429, 0.9433, -0.3356), (-0.9848, 0.8064, -0.4097), (-0.967, 0.8823, -0.4115), (-0.9329, 0.9334, -0.4077), (-0.9176, 0.9182, -0.4474), (-0.8059, 0.9853, -0.4097), (-0.8058, 0.9433, -0.4725), (-0.8801, 0.9853, -0.3356), (-0.8818, 0.9675, -0.4115), (-0.8779, 0.9334, -0.4626), (-0.8798, 0.8064, -0.5145), (-0.9427, 0.8064, -0.4725), (-0.8058, 0.8805, -0.5145), (-0.8817, 0.8823, -0.4967), (-0.9329, 0.8785, -0.4626), (-1.002, -0.8064, 1.62), (-0.8084, -1.0, 1.62), (-0.9873, -0.8805, 1.62), (-0.9453, -0.9433, 1.62), (-0.8825, -0.9853, 1.62), (-0.8057, -0.8064, -0.5292), (-0.806, -1.0, -0.3356), (-0.9996, -0.8064, -0.3356), (-0.8058, -0.8805, -0.5145), (-0.8058, -0.9433, -0.4725), (-0.8798, -0.8064, -0.5145), (-0.8817, -0.8823, -0.4967), (-0.8779, -0.9334, -0.4626), (-0.9176, -0.9182, -0.4474), (-0.8801, -0.9853, -0.3356), (-0.9429, -0.9433, -0.3356), (-0.8059, -0.9853, -0.4097), (-0.8818, -0.9675, -0.4115), (-0.9329, -0.9334, -0.4077), (-0.9848, -0.8064, -0.4097), (-0.9427, -0.8064, -0.4725), (-0.9848, -0.8805, -0.3356), (-0.967, -0.8823, -0.4115), (-0.9329, -0.8785, -0.4626)], [], [(55, 5, 31, 77), (79, 72, 49, 53), (30, 24, 73, 78), (0, 2, 3, 4, 1, 48, 50, 51, 52, 49, 72, 74, 75, 76, 73, 24, 26, 27, 28, 25), (7, 0, 25, 29), (5, 8, 11, 10), (8, 9, 12, 11), (10, 11, 23, 20), (11, 12, 13, 23), (6, 14, 17, 16), (14, 15, 18, 17), (16, 17, 12, 9), (17, 18, 13, 12), (7, 19, 22, 21), (19, 20, 23, 22), (21, 22, 18, 15), (22, 23, 13, 18), (29, 32, 35, 34), (32, 33, 36, 35), (34, 35, 47, 44), (35, 36, 37, 47), (30, 38, 41, 40), (38, 39, 42, 41), (40, 41, 36, 33), (41, 42, 37, 36), (31, 43, 46, 45), (43, 44, 47, 46), (45, 46, 42, 39), (46, 47, 37, 42), (53, 56, 59, 58), (56, 57, 60, 59), (58, 59, 71, 68), (59, 60, 61, 71), (54, 62, 65, 64), (62, 63, 66, 65), (64, 65, 60, 57), (65, 66, 61, 60), (55, 67, 70, 69), (67, 68, 71, 70), (69, 70, 66, 63), (70, 71, 61, 66), (77, 80, 83, 82), (80, 81, 84, 83), (82, 83, 95, 92), (83, 84, 85, 95), (78, 86, 89, 88), (86, 87, 90, 89), (88, 89, 84, 81), (89, 90, 85, 84), (79, 91, 94, 93), (91, 92, 95, 94), (93, 94, 90, 87), (94, 95, 85, 90), (55, 77, 82, 67), (67, 82, 92, 68), (68, 92, 91, 58), (58, 91, 79, 53), (5, 55, 69, 8), (8, 69, 63, 9), (9, 63, 62, 16), (16, 62, 54, 6), (0, 7, 21, 2), (2, 21, 15, 3), (3, 15, 14, 4), (4, 14, 6, 1), (78, 73, 76, 86), (86, 76, 75, 87), (87, 75, 74, 93), (93, 74, 72, 79), (24, 30, 40, 26), (26, 40, 33, 27), (27, 33, 32, 28), (28, 32, 29, 25), (48, 54, 64, 50), (50, 64, 57, 51), (51, 57, 56, 52), (52, 56, 53, 49), (77, 31, 45, 80), (80, 45, 39, 81), (81, 39, 38, 88), (88, 38, 30, 78), (31, 5, 10, 43), (43, 10, 20, 44), (44, 20, 19, 34), (34, 19, 7, 29), (54, 48, 1, 6)])
_uv = me_cube_014.uv_layers.new(name='UVMap')
_uv.uv.foreach_set('vector', [0.1492, 0.5242, 0.3508, 0.5242, 0.3508, 0.7258, 0.1492, 0.7258, 0.3975, 0.0242, 0.625, 0.0242, 0.625, 0.2258, 0.3975, 0.2258, 0.3975, 0.7742, 0.625, 0.7742, 0.625, 0.9758, 0.3975, 0.9758, 0.625, 0.5242, 0.6268, 0.5149, 0.6321, 0.5071, 0.6399, 0.5018, 0.6492, 0.5, 0.8508, 0.5, 0.8601, 0.5018, 0.8679, 0.5071, 0.8732, 0.5149, 0.875, 0.5242, 0.875, 0.7258, 0.8732, 0.7351, 0.8679, 0.7429, 0.8601, 0.7482, 0.8508, 0.75, 0.6492, 0.75, 0.6399, 0.7482, 0.6321, 0.7429, 0.6268, 0.7351, 0.625, 0.7258, 0.3975, 0.5242, 0.625, 0.5242, 0.625, 0.7258, 0.3975, 0.7258, 0.3508, 0.5242, 0.3508, 0.5149, 0.3603, 0.5147, 0.3601, 0.5242, 0.3508, 0.5149, 0.3508, 0.5, 0.3598, 0.5, 0.3603, 0.5147, 0.3601, 0.5242, 0.3603, 0.5147, 0.375, 0.5152, 0.375, 0.5242, 0.3603, 0.5147, 0.3598, 0.5, 0.3748, 0.5034, 0.375, 0.5152, 0.3975, 0.4758, 0.3975, 0.4851, 0.3887, 0.4853, 0.3889, 0.4758, 0.3975, 0.4851, 0.3975, 0.5, 0.3891, 0.5, 0.3887, 0.4853, 0.3889, 0.4758, 0.3887, 0.4853, 0.375, 0.4848, 0.375, 0.4758, 0.3887, 0.4853, 0.3891, 0.5, 0.3748, 0.5034, 0.375, 0.4848, 0.3975, 0.5242, 0.3889, 0.5242, 0.3887, 0.5147, 0.3975, 0.5149, 0.3889, 0.5242, 0.375, 0.5242, 0.375, 0.5152, 0.3887, 0.5147, 0.3975, 0.5149, 0.3887, 0.5147, 0.3891, 0.5, 0.3975, 0.5, 0.3887, 0.5147, 0.375, 0.5152, 0.3748, 0.5034, 0.3891, 0.5, 0.3975, 0.7258, 0.3975, 0.7351, 0.3887, 0.7353, 0.3889, 0.7258, 0.3975, 0.7351, 0.3975, 0.75, 0.3891, 0.75, 0.3887, 0.7353, 0.3889, 0.7258, 0.3887, 0.7353, 0.375, 0.7348, 0.375, 0.7258, 0.3887, 0.7353, 0.3891, 0.75, 0.3782, 0.75, 0.375, 0.7348, 0.3975, 0.7742, 0.3889, 0.7742, 0.3887, 0.7647, 0.3975, 0.7649, 0.3889, 0.7742, 0.375, 0.7742, 0.375, 0.7652, 0.3887, 0.7647, 0.3975, 0.7649, 0.3887, 0.7647, 0.3891, 0.75, 0.3975, 0.75, 0.3887, 0.7647, 0.375, 0.7652, 0.3782, 0.75, 0.3891, 0.75, 0.3508, 0.7258, 0.3601, 0.7258, 0.3603, 0.7353, 0.3508, 0.7351, 0.3601, 0.7258, 0.375, 0.7258, 0.375, 0.7348, 0.3603, 0.7353, 0.3508, 0.7351, 0.3603, 0.7353, 0.3598, 0.75, 0.3508, 0.75, 0.3603, 0.7353, 0.375, 0.7348, 0.3782, 0.75, 0.3598, 0.75, 0.3975, 0.2258, 0.3975, 0.2351, 0.3887, 0.2353, 0.3889, 0.2258, 0.3975, 0.2351, 0.3975, 0.25, 0.3891, 0.25, 0.3887, 0.2353, 0.3889, 0.2258, 0.3887, 0.2353, 0.375, 0.2348, 0.375, 0.2258, 0.3887, 0.2353, 0.3891, 0.25, 0.3845, 0.25, 0.375, 0.2348, 0.3975, 0.2742, 0.3889, 0.2742, 0.3887, 0.2647, 0.3975, 0.2649, 0.3889, 0.2742, 0.375, 0.2742, 0.375, 0.2652, 0.3887, 0.2647, 0.3975, 0.2649, 0.3887, 0.2647, 0.3891, 0.25, 0.3975, 0.25, 0.3887, 0.2647, 0.375, 0.2652, 0.375, 0.2602, 0.3891, 0.25, 0.1492, 0.5242, 0.1399, 0.5242, 0.1397, 0.5147, 0.1492, 0.5149, 0.1399, 0.5242, 0.125, 0.5242, 0.125, 0.5152, 0.1397, 0.5147, 0.1492, 0.5149, 0.1397, 0.5147, 0.1402, 0.5, 0.1492, 0.5, 0.1397, 0.5147, 0.125, 0.5152, 0.125, 0.5102, 0.1402, 0.5, 0.1492, 0.7258, 0.1492, 0.7351, 0.1397, 0.7353, 0.1399, 0.7258, 0.1492, 0.7351, 0.1492, 0.75, 0.1402, 0.75, 0.1397, 0.7353, 0.1399, 0.7258, 0.1397, 0.7353, 0.125, 0.7348, 0.125, 0.7258, 0.1397, 0.7353, 0.1402, 0.75, 0.1352, 0.75, 0.125, 0.7348, 0.3975, 0.9758, 0.3975, 0.9851, 0.3887, 0.9853, 0.3889, 0.9758, 0.3975, 0.9851, 0.3975, 1.0, 0.3891, 1.0, 0.3887, 0.9853, 0.3889, 0.9758, 0.3887, 0.9853, 0.375, 0.9848, 0.375, 0.9758, 0.3887, 0.9853, 0.3891, 1.0, 0.3845, 1.0, 0.375, 0.9848, 0.3975, 0.0242, 0.3889, 0.0242, 0.3887, 0.01471, 0.3975, 0.01494, 0.3889, 0.0242, 0.375, 0.0242, 0.375, 0.01519, 0.3887, 0.01471, 0.3975, 0.01494, 0.3887, 0.01471, 0.3891, 0.0, 0.3975, 0.0, 0.3887, 0.01471, 0.375, 0.01519, 0.375, 0.01023, 0.3891, 0.0, 0.1492, 0.5242, 0.1492, 0.7258, 0.1399, 0.7258, 0.1399, 0.5242, 0.1399, 0.5242, 0.1399, 0.7258, 0.125, 0.7258, 0.125, 0.5242, 0.375, 0.2258, 0.375, 0.0242, 0.3889, 0.0242, 0.3889, 0.2258, 0.3889, 0.2258, 0.3889, 0.0242, 0.3975, 0.0242, 0.3975, 0.2258, 0.3508, 0.5242, 0.1492, 0.5242, 0.1492, 0.5149, 0.3508, 0.5149, 0.3508, 0.5149, 0.1492, 0.5149, 0.1492, 0.5, 0.3508, 0.5, 0.375, 0.4758, 0.375, 0.2742, 0.3889, 0.2742, 0.3889, 0.4758, 0.3889, 0.4758, 0.3889, 0.2742, 0.3975, 0.2742, 0.3975, 0.4758, 0.625, 0.5242, 0.3975, 0.5242, 0.3975, 0.5149, 0.625, 0.5149, 0.625, 0.5149, 0.3975, 0.5149, 0.3975, 0.5, 0.625, 0.5, 0.625, 0.5, 0.3975, 0.5, 0.3975, 0.4851, 0.625, 0.4851, 0.625, 0.4851, 0.3975, 0.4851, 0.3975, 0.4758, 0.625, 0.4758, 0.3975, 0.9758, 0.625, 0.9758, 0.625, 0.9851, 0.3975, 0.9851, 0.3975, 0.9851, 0.625, 0.9851, 0.625, 1.0, 0.3975, 1.0, 0.3975, 0.0, 0.625, 0.0, 0.625, 0.01494, 0.3975, 0.01494, 0.3975, 0.01494, 0.625, 0.01494, 0.625, 0.0242, 0.3975, 0.0242, 0.625, 0.7742, 0.3975, 0.7742, 0.3975, 0.7649, 0.625, 0.7649, 0.625, 0.7649, 0.3975, 0.7649, 0.3975, 0.75, 0.625, 0.75, 0.625, 0.75, 0.3975, 0.75, 0.3975, 0.7351, 0.625, 0.7351, 0.625, 0.7351, 0.3975, 0.7351, 0.3975, 0.7258, 0.625, 0.7258, 0.625, 0.2742, 0.3975, 0.2742, 0.3975, 0.2649, 0.625, 0.2649, 0.625, 0.2649, 0.3975, 0.2649, 0.3975, 0.25, 0.625, 0.25, 0.625, 0.25, 0.3975, 0.25, 0.3975, 0.2351, 0.625, 0.2351, 0.625, 0.2351, 0.3975, 0.2351, 0.3975, 0.2258, 0.625, 0.2258, 0.1492, 0.7258, 0.3508, 0.7258, 0.3508, 0.7351, 0.1492, 0.7351, 0.1492, 0.7351, 0.3508, 0.7351, 0.3508, 0.75, 0.1492, 0.75, 0.375, 0.9758, 0.375, 0.7742, 0.3889, 0.7742, 0.3889, 0.9758, 0.3889, 0.9758, 0.3889, 0.7742, 0.3975, 0.7742, 0.3975, 0.9758, 0.3508, 0.7258, 0.3508, 0.5242, 0.3601, 0.5242, 0.3601, 0.7258, 0.3601, 0.7258, 0.3601, 0.5242, 0.375, 0.5242, 0.375, 0.7258, 0.375, 0.7258, 0.375, 0.5242, 0.3889, 0.5242, 0.3889, 0.7258, 0.3889, 0.7258, 0.3889, 0.5242, 0.3975, 0.5242, 0.3975, 0.7258, 0.3975, 0.2742, 0.625, 0.2742, 0.625, 0.4758, 0.3975, 0.4758])
me_cube_014.materials.append(mat_material)
me_cube_014.use_mirror_vertex_groups = False
me_cube_014.update()

# ---- objects
ob_cube = bpy.data.objects.new('Cube', me_cube)
ob_cube_001 = bpy.data.objects.new('Cube.001', me_cube_001)
ob_cube_002 = bpy.data.objects.new('Cube.002', me_cube_002)
ob_cube_003 = bpy.data.objects.new('Cube.003', me_cube_003)
ob_cube_004 = bpy.data.objects.new('Cube.004', me_cube_004)
ob_cube_005 = bpy.data.objects.new('Cube.005', me_cube_005)
ob_cube_006 = bpy.data.objects.new('Cube.006', me_cube_006)
ob_cube_007 = bpy.data.objects.new('Cube.007', me_cube_007)
ob_cube_008 = bpy.data.objects.new('Cube.008', me_cube_008)
ob_cube_009 = bpy.data.objects.new('Cube.009', me_cube_009)
ob_cube_010 = bpy.data.objects.new('Cube.010', me_cube_010)
ob_cube_011 = bpy.data.objects.new('Cube.011', me_cube_011)
ob_cube_012 = bpy.data.objects.new('Cube.012', me_cube_012)
ob_cube_013 = bpy.data.objects.new('Cube.013', me_cube_013)
ob_cube_014 = bpy.data.objects.new('Cube.014', me_cube_014)

# ---- transforms, parenting, visibility, modifiers, constraints
ob_cube.location = (-0.08904, 0.0, 0.5047)
ob_cube.scale = (0.05, 0.05, 0.5)
ob_cube.lock_rotations_4d = False
ob_cube.empty_display_type = 'ARROWS'
ob_cube.lineart.crease_threshold = 0.0
ob_cube_001.location = (-0.08904, 3.096, 0.5047)
ob_cube_001.scale = (0.05, 0.05, 0.5)
ob_cube_001.lock_rotations_4d = False
ob_cube_001.empty_display_type = 'ARROWS'
ob_cube_001.lineart.crease_threshold = 0.0
ob_cube_002.location = (0.0, 0.0, 0.0)
ob_cube_002.lock_rotations_4d = False
ob_cube_002.empty_display_type = 'ARROWS'
ob_cube_002.lineart.crease_threshold = 0.0
_m = ob_cube_002.modifiers.new('Auto Smooth', 'NODES')
_m.node_group = ng_auto_smooth
_gi = [s.identifier for s in ng_auto_smooth.interface.items_tree if s.item_type == 'SOCKET' and s.in_out == 'INPUT']
_m[_gi[1]] = 0.5236  # Angle
ob_cube_003.location = (0.0, 0.0, 0.0)
ob_cube_003.lock_rotations_4d = False
ob_cube_003.empty_display_type = 'ARROWS'
ob_cube_003.lineart.crease_threshold = 0.0
_m = ob_cube_003.modifiers.new('Auto Smooth', 'NODES')
_m.node_group = ng_auto_smooth
_gi = [s.identifier for s in ng_auto_smooth.interface.items_tree if s.item_type == 'SOCKET' and s.in_out == 'INPUT']
_m[_gi[1]] = 0.5236  # Angle
ob_cube_004.location = (-0.1014, 1.547, 0.6529)
ob_cube_004.rotation_euler = (-1.571, 9.902e-19, 2.21e-21)
ob_cube_004.scale = (0.075, 0.025, 1.5)
ob_cube_004.lock_rotations_4d = False
ob_cube_004.empty_display_type = 'ARROWS'
ob_cube_004.lineart.crease_threshold = 0.0
ob_cube_005.location = (-1.065, 0.2475, 1.104)
ob_cube_005.rotation_euler = (2.967, 0.0, 1.571)
ob_cube_005.scale = (0.075, 0.0125, 0.45)
ob_cube_005.lock_rotations_4d = False
ob_cube_005.empty_display_type = 'ARROWS'
ob_cube_005.lineart.crease_threshold = 0.0
_m = ob_cube_005.modifiers.new('Массив', 'ARRAY')
_m.count = 11
_m.relative_offset_displace = (1.75, 0.0, 0.0)
ob_cube_006.location = (-1.125, 1.553, 1.499)
ob_cube_006.rotation_euler = (1.571, 1.396, 2.21e-21)
ob_cube_006.scale = (0.075, 0.025, 1.5)
ob_cube_006.lock_rotations_4d = False
ob_cube_006.empty_display_type = 'ARROWS'
ob_cube_006.lineart.crease_threshold = 0.0
ob_cube_007.location = (-0.5634, 0.000418, 0.585)
ob_cube_007.rotation_euler = (3.898e-07, -1.569, -4.034e-07)
ob_cube_007.scale = (0.05, 0.05, 0.5)
ob_cube_007.lock_rotations_4d = False
ob_cube_007.empty_display_type = 'ARROWS'
ob_cube_007.lineart.crease_threshold = 0.0
ob_cube_008.location = (-0.5655, 3.097, 0.585)
ob_cube_008.rotation_euler = (3.898e-07, -1.569, -4.034e-07)
ob_cube_008.scale = (0.05, 0.05, 0.5)
ob_cube_008.lock_rotations_4d = False
ob_cube_008.empty_display_type = 'ARROWS'
ob_cube_008.lineart.crease_threshold = 0.0
ob_cube_009.location = (-0.1014, 1.547, 0.6529)
ob_cube_009.rotation_euler = (-1.571, 9.902e-19, 2.21e-21)
ob_cube_009.scale = (0.075, 0.025, 1.5)
ob_cube_009.lock_rotations_4d = False
ob_cube_009.empty_display_type = 'ARROWS'
ob_cube_009.lineart.crease_threshold = 0.0
ob_cube_010.location = (-0.9843, 1.553, 0.6871)
ob_cube_010.rotation_euler = (1.571, 1.396, 2.21e-21)
ob_cube_010.scale = (0.075, 0.025, 1.53)
ob_cube_010.lock_rotations_4d = False
ob_cube_010.empty_display_type = 'ARROWS'
ob_cube_010.lineart.crease_threshold = 0.0
ob_cube_011.location = (-0.564, 0.000418, 0.1629)
ob_cube_011.rotation_euler = (3.898e-07, -1.569, -4.034e-07)
ob_cube_011.scale = (0.05, 0.025, 0.5)
ob_cube_011.lock_rotations_4d = False
ob_cube_011.empty_display_type = 'ARROWS'
ob_cube_011.lineart.crease_threshold = 0.0
ob_cube_012.location = (-0.5661, 3.097, 0.1629)
ob_cube_012.rotation_euler = (3.898e-07, -1.569, -4.034e-07)
ob_cube_012.scale = (0.05, 0.025, 0.5)
ob_cube_012.lock_rotations_4d = False
ob_cube_012.empty_display_type = 'ARROWS'
ob_cube_012.lineart.crease_threshold = 0.0
ob_cube_013.location = (-0.5625, 0.000418, 1.052)
ob_cube_013.rotation_euler = (3.898e-07, -1.569, -4.034e-07)
ob_cube_013.scale = (0.05, 0.05, 0.5)
ob_cube_013.lock_rotations_4d = False
ob_cube_013.empty_display_type = 'ARROWS'
ob_cube_013.lineart.crease_threshold = 0.0
ob_cube_014.location = (-0.206, 3.097, 1.051)
ob_cube_014.rotation_euler = (3.898e-07, -1.569, -4.034e-07)
ob_cube_014.scale = (0.05, 0.05, 0.5)
ob_cube_014.lock_rotations_4d = False
ob_cube_014.empty_display_type = 'ARROWS'
ob_cube_014.lineart.crease_threshold = 0.0

# ---- collection membership
col_collection.objects.link(ob_cube)
col_collection.objects.link(ob_cube_001)
col_collection.objects.link(ob_cube_002)
col_collection.objects.link(ob_cube_003)
col_collection.objects.link(ob_cube_004)
col_collection.objects.link(ob_cube_005)
col_collection.objects.link(ob_cube_006)
col_collection.objects.link(ob_cube_007)
col_collection.objects.link(ob_cube_008)
col_collection.objects.link(ob_cube_009)
col_collection.objects.link(ob_cube_010)
col_collection.objects.link(ob_cube_011)
col_collection.objects.link(ob_cube_012)
col_collection.objects.link(ob_cube_013)
col_collection.objects.link(ob_cube_014)

# ---- scene / render settings (as saved in the file)
scene.camera = ob_cube_004
scene.frame_start = 1; scene.frame_end = 250; scene.frame_set(0)
scene.render.engine = 'BLENDER_EEVEE_NEXT'
scene.cycles.sampling_pattern = 'TABULATED_SOBOL'
bpy.context.view_layer.update()

# ---- added for rendering (the .blend has no active camera and no usable light): camera, sun
cam_auto = bpy.data.cameras.new('AutoCamera')
cam_auto.lens = 50.0
cam_auto.sensor_width = 36.0
cam_auto.clip_end = 1000.0
ob_auto_camera = bpy.data.objects.new('AutoCamera', cam_auto)
scene.collection.objects.link(ob_auto_camera)
ob_auto_camera.location = (3.02135, -2.76164, 3.71924)
ob_auto_camera.rotation_euler = (1.09748, -7.21219e-08, 0.694738)
scene.camera = ob_auto_camera
light_auto_sun = bpy.data.lights.new('AutoSun', 'SUN')
light_auto_sun.energy = 3.0
light_auto_sun.angle = 0.0523599
ob_auto_sun = bpy.data.objects.new('AutoSun', light_auto_sun)
scene.collection.objects.link(ob_auto_sun)
ob_auto_sun.rotation_euler = (0.872665, 0.174533, 0.523599)
bpy.context.view_layer.update()
